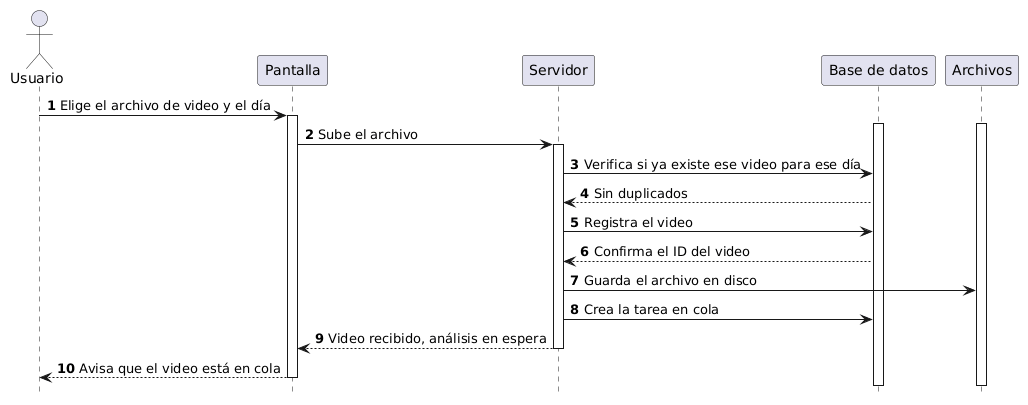

The diagram above was rendered by PlantUML. Its source (embedded in the PNG):
@startuml
!pragma teoz true
hide footbox
autonumber

actor "Usuario" as U
participant "Pantalla" as F
participant "Servidor" as A
participant "Base de datos" as DB
participant "Archivos" as FS

U -> F: Elige el archivo de video y el día
activate F
activate DB
activate FS
F -> A: Sube el archivo
activate A
A -> DB: Verifica si ya existe ese video para ese día
DB --> A: Sin duplicados
A -> DB: Registra el video
DB --> A: Confirma el ID del video
A -> FS: Guarda el archivo en disco
A -> DB: Crea la tarea en cola
A --> F: Video recibido, análisis en espera
deactivate A
F --> U: Avisa que el video está en cola
deactivate FS
deactivate DB
deactivate F
@enduml